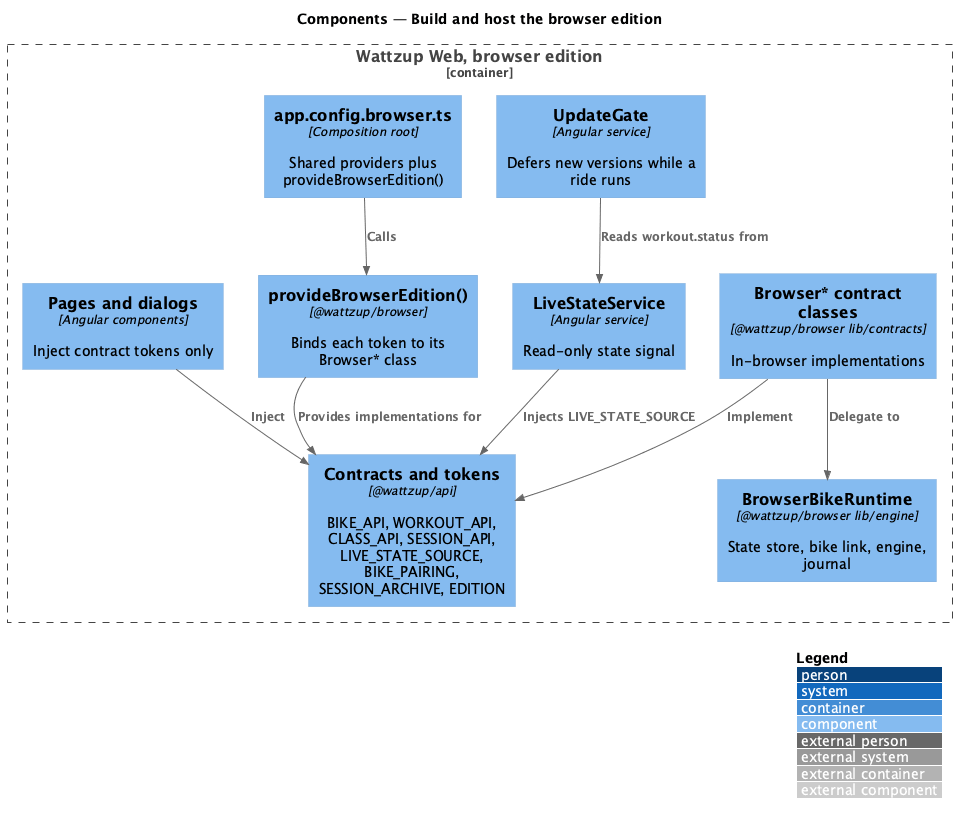

The diagram above was rendered by PlantUML. Its source (embedded in the PNG):
@startuml
!include <C4/C4_Component>
LAYOUT_WITH_LEGEND()
title Components — Build and host the browser edition

Container_Boundary(app, "Wattzup Web, browser edition") {
  Component(root, "app.config.browser.ts", "Composition root", "Shared providers plus provideBrowserEdition()")
  Component(screens, "Pages and dialogs", "Angular components", "Inject contract tokens only")
  Component(live, "LiveStateService", "Angular service", "Read-only state signal")
  Component(tokens, "Contracts and tokens", "@wattzup/api", "BIKE_API, WORKOUT_API, CLASS_API, SESSION_API, LIVE_STATE_SOURCE, BIKE_PAIRING, SESSION_ARCHIVE, EDITION")
  Component(provide, "provideBrowserEdition()", "@wattzup/browser", "Binds each token to its Browser* class")
  Component(impls, "Browser* contract classes", "@wattzup/browser lib/contracts", "In-browser implementations")
  Component(runtime, "BrowserBikeRuntime", "@wattzup/browser lib/engine", "State store, bike link, engine, journal")
  Component(gate, "UpdateGate", "Angular service", "Defers new versions while a ride runs")
}

Rel(root, provide, "Calls")
Rel(provide, tokens, "Provides implementations for")
Rel(screens, tokens, "Inject")
Rel(live, tokens, "Injects LIVE_STATE_SOURCE")
Rel(impls, tokens, "Implement")
Rel(impls, runtime, "Delegate to")
Rel(gate, live, "Reads workout.status from")
@enduml